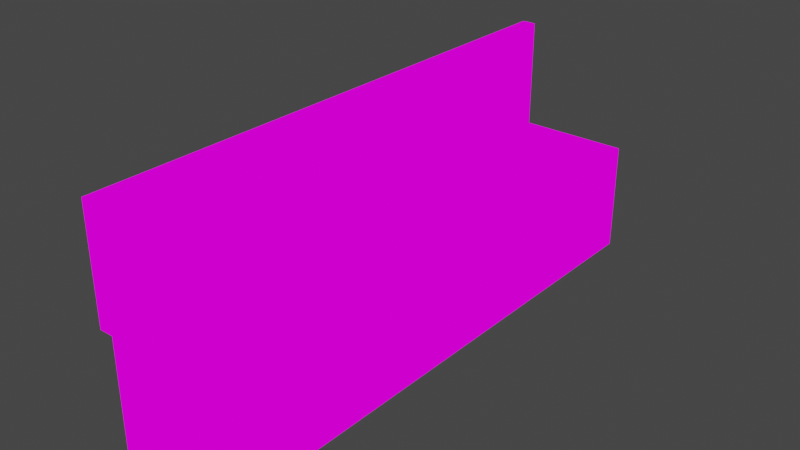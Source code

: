 # Source: spacePortBenchA.blend  (saved by Blender 2.93.21; exported with 4.5.12 LTS)
import bpy
from mathutils import Matrix  # noqa: F401  (used for matrix-valued properties, if any)

bpy.ops.wm.read_factory_settings(use_empty=True)
scene = bpy.context.scene
scene.name = 'Scene'

# ---- collections
col_collection = bpy.data.collections.new('Collection'); scene.collection.children.link(col_collection)

# ---- images (referenced by path relative to the original .blend; pixels are not part of the script)
import os
ASSET_DIR = os.environ.get("B2B_ASSET_DIR", "")  # directory of the original .blend (textures are referenced by path, not embedded)
HERE = os.path.dirname(os.path.abspath(__file__))  # packed textures are extracted next to this script under _unpacked/

def load_image(name, relpath, width, height, colorspace="sRGB"):
    """Load a texture the original file referenced (path relative to the .blend, or extracted next to this script)."""
    p = next((c for c in (os.path.join(HERE, relpath), os.path.join(ASSET_DIR, relpath)) if relpath and os.path.exists(c)), "")
    if p:
        img = bpy.data.images.load(p, check_existing=True)
        img.name = name
    else:  # same state as the original file: an image datablock whose file is absent (Cycles renders it pink)
        img = bpy.data.images.new(name, width, height)
        img.source = "FILE"
        img.filepath = "//" + (relpath or name)
    img.colorspace_settings.name = colorspace
    return img
img_corridortospaceport_png_001 = load_image('CorridorToSpacePort.png.001', 'CorridorToSpacePort.png', 1024, 1024, 'sRGB')
img_corridortospaceport_png = load_image('CorridorToSpacePort.png', 'CorridorToSpacePort.png', 1024, 1024, 'sRGB')

# ---- materials (node trees are filled in below, after node groups)
mat_corridortospaceport = bpy.data.materials.new('CorridorToSpacePort')
mat_corridortospaceport.use_transparent_shadow = False
mat_corridortospaceport_003 = bpy.data.materials.new('CorridorToSpacePort.003')
mat_corridortospaceport_003.use_transparent_shadow = False

# ---- material node trees
mat_corridortospaceport.use_nodes = True; mat_corridortospaceport.node_tree.nodes.clear()
_N = mat_corridortospaceport.node_tree.nodes; _L = mat_corridortospaceport.node_tree.links
n0 = _N.new('ShaderNodeOutputMaterial'); n0.name = 'Material Output'; n0.location = (400, 0)
n1 = _N.new('ShaderNodeLightPath'); n1.name = 'Light Path'; n1.location = (0, 250)
n2 = _N.new('ShaderNodeBsdfTransparent'); n2.name = 'Transparent BSDF'; n2.location = (-200, -100)
n3 = _N.new('ShaderNodeEmission'); n3.name = 'Emission'; n3.location = (-200, -200)
n4 = _N.new('ShaderNodeMixShader'); n4.name = 'Mix Shader'; n4.location = (200, 0)
n5 = _N.new('ShaderNodeMixShader'); n5.name = 'Mix Shader.001'; n5.location = (0, -100)
n6 = _N.new('ShaderNodeTexImage'); n6.name = 'Image Texture'; n6.location = (-500, 100)
n6.image = img_corridortospaceport_png_001
n6.interpolation = 'Closest'
_L.new(n6.outputs[0], n3.inputs[0])
_L.new(n6.outputs[1], n5.inputs[0])
_L.new(n2.outputs[0], n5.inputs[1])
_L.new(n2.outputs[0], n4.inputs[1])
_L.new(n3.outputs[0], n5.inputs[2])
_L.new(n5.outputs[0], n4.inputs[2])
_L.new(n1.outputs[0], n4.inputs[0])
_L.new(n4.outputs[0], n0.inputs[0])
n0.is_active_output = True
mat_corridortospaceport_003.use_nodes = True; mat_corridortospaceport_003.node_tree.nodes.clear()
_N = mat_corridortospaceport_003.node_tree.nodes; _L = mat_corridortospaceport_003.node_tree.links
n0 = _N.new('ShaderNodeOutputMaterial'); n0.name = 'Material Output'; n0.location = (400, 0)
n1 = _N.new('ShaderNodeLightPath'); n1.name = 'Light Path'; n1.location = (0, 250)
n2 = _N.new('ShaderNodeBsdfTransparent'); n2.name = 'Transparent BSDF'; n2.location = (-200, -100)
n3 = _N.new('ShaderNodeEmission'); n3.name = 'Emission'; n3.location = (-200, -200)
n4 = _N.new('ShaderNodeMixShader'); n4.name = 'Mix Shader'; n4.location = (200, 0)
n5 = _N.new('ShaderNodeMixShader'); n5.name = 'Mix Shader.001'; n5.location = (0, -100)
n6 = _N.new('ShaderNodeTexImage'); n6.name = 'Image Texture'; n6.location = (-500, 100)
n6.image = img_corridortospaceport_png
n6.interpolation = 'Closest'
_L.new(n6.outputs[0], n3.inputs[0])
_L.new(n6.outputs[1], n5.inputs[0])
_L.new(n2.outputs[0], n5.inputs[1])
_L.new(n2.outputs[0], n4.inputs[1])
_L.new(n3.outputs[0], n5.inputs[2])
_L.new(n5.outputs[0], n4.inputs[2])
_L.new(n1.outputs[0], n4.inputs[0])
_L.new(n4.outputs[0], n0.inputs[0])
n0.is_active_output = True

# ---- world
world_world = bpy.data.worlds.new('World'); scene.world = world_world
world_world.use_nodes = True; world_world.node_tree.nodes.clear()
_N = world_world.node_tree.nodes; _L = world_world.node_tree.links
n0 = _N.new('ShaderNodeOutputWorld'); n0.name = 'World Output'; n0.location = (300, 300)
n1 = _N.new('ShaderNodeBackground'); n1.name = 'Background'; n1.location = (10, 300)
n1.inputs[0].default_value = (0.05088, 0.05088, 0.05088, 1.0)
_L.new(n1.outputs[0], n0.inputs[0])
n0.is_active_output = True
world_world.color = (0.05088, 0.05088, 0.05088)
world_world.use_sun_shadow = False
world_world.sun_shadow_jitter_overblur = 0.0

# ---- meshes
me_cube_003 = bpy.data.meshes.new('Cube.003')
me_cube_003.from_pydata([(0.4167, -0.75, -0.5556), (-0.08333, 1.25, -0.5556), (0.4167, -0.75, -0.05556), (0.4167, -0.25, -0.5556), (0.4167, -1.25, -0.5556), (-0.08333, 0.75, -0.5556), (-0.08333, -1.25, -0.05556), (-0.08333, -0.75, -0.5556), (-0.08333, -0.25, -0.5556), (-0.08333, 0.25, -0.5556), (0.4167, -0.25, -0.05556), (-0.08333, -1.25, -0.5556), (0.4167, 0.75, -0.05556), (0.4167, 0.25, -0.5556), (0.4167, 0.25, -0.05556), (0.4167, 0.75, -0.5556), (-0.08333, 1.25, 0.4444), (0.4167, 1.25, -0.5556), (-0.08333, 1.25, -0.05556), (0.4167, 1.25, -0.05556), (-0.08333, 0.25, -0.05556), (0.4167, -1.25, -0.05556), (-0.08333, -1.25, 0.4444), (-0.08333, -0.75, -0.05556), (-0.08333, -0.25, -0.05556), (-0.08333, 0.75, -0.05556), (-0.08333, -0.75, 0.4444), (-0.08333, -0.25, 0.4444), (-0.08333, 0.75, 0.4444), (-0.08333, 0.25, 0.4444), (-0.1458, -1.25, -0.05556), (-0.1458, 1.25, 0.4444), (-0.1458, 1.25, -0.05556), (-0.1458, 0.25, -0.05556), (-0.1458, -1.25, 0.4444), (-0.1458, -0.75, -0.05556), (-0.1458, -0.25, -0.05556), (-0.1458, 0.75, -0.05556), (-0.1458, -0.75, 0.4444), (-0.1458, -0.25, 0.4444), (-0.1458, 0.75, 0.4444), (-0.1458, 0.25, 0.4444), (-0.1458, 0.0, -0.05556), (-0.1458, 0.0, 0.4444), (-0.1458, 0.0, -0.05556), (-0.1458, 0.0, -0.05556), (-0.1458, 0.0, 0.4444), (-0.1458, 0.0, -0.05556), (-0.1458, 0.0, -0.05556), (-0.1458, 0.0, -0.05556), (-0.1458, 0.0, 0.4444), (-0.1458, 0.0, 0.4444), (-0.1458, 0.0, 0.4444), (-0.1458, 0.0, 0.4444)], [], [(5, 1, 18, 25), (11, 7, 23, 6), (7, 8, 24, 23), (8, 9, 20, 24), (9, 5, 25, 20), (11, 4, 21, 6), (4, 0, 2, 21), (0, 3, 10, 2), (3, 13, 14, 10), (13, 15, 12, 14), (15, 17, 19, 12), (17, 1, 18, 19), (2, 23, 6, 21), (10, 24, 23, 2), (14, 20, 24, 10), (12, 25, 20, 14), (19, 18, 25, 12), (6, 23, 26, 22), (23, 24, 27, 26), (24, 20, 29, 27), (25, 18, 16, 28), (20, 25, 28, 29), (26, 27, 39, 38), (20, 24, 36, 33), (29, 28, 40, 41), (27, 29, 41, 39), (16, 18, 32, 31), (6, 22, 34, 30), (23, 6, 30, 35), (25, 20, 33, 37), (22, 26, 38, 34), (28, 16, 31, 40), (24, 23, 35, 36), (18, 25, 37, 32), (37, 33, 45, 49), (31, 32, 44, 43), (32, 37, 49, 44), (35, 30, 42, 47), (41, 40, 52, 53), (40, 31, 43, 52), (33, 36, 48, 45), (34, 38, 50, 46), (30, 34, 46, 42), (39, 41, 53, 51), (38, 39, 51, 50), (36, 35, 47, 48)])
me_cube_003.polygons.foreach_set('material_index', [1, 1, 1, 1, 1, 1, 1, 1, 1, 1, 1, 1, 1, 1, 1, 1, 1, 1, 1, 1, 1, 1, 1, 1, 1, 1, 1, 1, 1, 1, 1, 1, 1, 1, 1, 1, 1, 1, 1, 1, 1, 1, 1, 1, 1, 1])
_uv = me_cube_003.uv_layers.new(name='UVMap')
_uv.uv.foreach_set('vector', [0.6001, 0.591, 0.6333, 0.591, 0.6333, 0.6363, 0.6001, 0.6363, 0.6001, 0.591, 0.6333, 0.591, 0.6333, 0.6363, 0.6001, 0.6363, 0.6001, 0.591, 0.6333, 0.591, 0.6333, 0.6363, 0.6001, 0.6363, 0.6001, 0.591, 0.6333, 0.591, 0.6333, 0.6363, 0.6001, 0.6363, 0.6001, 0.591, 0.6333, 0.591, 0.6333, 0.6363, 0.6001, 0.6363, 0.9334, 0.4546, 0.9666, 0.4546, 0.9666, 0.4999, 0.9334, 0.4999, 0.9334, 0.4546, 0.9666, 0.4546, 0.9666, 0.4999, 0.9334, 0.4999, 0.9334, 0.4546, 0.9666, 0.4546, 0.9666, 0.4999, 0.9334, 0.4999, 0.9334, 0.4546, 0.9666, 0.4546, 0.9666, 0.4999, 0.9334, 0.4999, 0.9334, 0.4546, 0.9666, 0.4546, 0.9666, 0.4999, 0.9334, 0.4999, 0.9334, 0.4546, 0.9666, 0.4546, 0.9666, 0.4999, 0.9334, 0.4999, 0.9334, 0.4546, 0.9666, 0.4546, 0.9666, 0.4999, 0.9334, 0.4999, 0.3334, 0.7272, 0.3334, 0.6819, 0.4333, 0.6819, 0.4333, 0.7272, 0.4333, 0.7272, 0.4333, 0.6819, 0.3334, 0.6819, 0.3334, 0.7272, 0.4333, 0.7272, 0.4333, 0.6819, 0.3334, 0.6819, 0.3334, 0.7272, 0.3334, 0.7272, 0.3334, 0.6819, 0.4333, 0.6819, 0.4333, 0.7272, 0.3334, 0.7272, 0.3334, 0.6819, 0.4333, 0.6819, 0.4333, 0.7272, 0.4333, 0.6819, 0.3334, 0.6819, 0.3334, 0.7272, 0.4333, 0.7272, 0.3334, 0.6819, 0.4333, 0.6819, 0.4333, 0.7272, 0.3334, 0.7272, 0.3334, 0.6819, 0.4333, 0.6819, 0.4333, 0.7272, 0.3334, 0.7272, 0.4333, 0.6819, 0.3334, 0.6819, 0.3334, 0.7272, 0.4333, 0.7272, 0.4333, 0.6819, 0.3334, 0.6819, 0.3334, 0.7272, 0.4333, 0.7272, 0.3334, 0.7272, 0.4333, 0.7272, 0.4333, 0.7272, 0.3334, 0.7272, 0.6333, 0.6363, 0.6001, 0.6363, 0.6001, 0.6363, 0.6333, 0.6363, 0.4333, 0.7272, 0.3334, 0.7272, 0.3334, 0.7272, 0.4333, 0.7272, 0.3334, 0.7272, 0.4333, 0.7272, 0.4333, 0.7272, 0.3334, 0.7272, 0.3334, 0.7272, 0.3334, 0.6819, 0.3334, 0.6819, 0.3334, 0.7272, 0.4333, 0.6819, 0.4333, 0.7272, 0.4333, 0.7272, 0.4333, 0.6819, 0.6333, 0.6363, 0.6001, 0.6363, 0.6001, 0.6363, 0.6333, 0.6363, 0.6333, 0.6363, 0.6001, 0.6363, 0.6001, 0.6363, 0.6333, 0.6363, 0.4333, 0.7272, 0.3334, 0.7272, 0.3334, 0.7272, 0.4333, 0.7272, 0.4333, 0.7272, 0.3334, 0.7272, 0.3334, 0.7272, 0.4333, 0.7272, 0.6333, 0.6363, 0.6001, 0.6363, 0.6001, 0.6363, 0.6333, 0.6363, 0.6333, 0.6363, 0.6001, 0.6363, 0.6001, 0.6363, 0.6333, 0.6363, 0.6333, 0.6363, 0.6001, 0.6363, 0.6001, 0.6363, 0.6333, 0.6363, 0.3334, 0.7272, 0.3334, 0.6819, 0.3334, 0.6819, 0.3334, 0.7272, 0.6333, 0.6363, 0.6001, 0.6363, 0.6001, 0.6363, 0.6333, 0.6363, 0.6333, 0.6363, 0.6001, 0.6363, 0.6001, 0.6363, 0.6333, 0.6363, 0.4333, 0.7272, 0.3334, 0.7272, 0.3334, 0.7272, 0.4333, 0.7272, 0.4333, 0.7272, 0.3334, 0.7272, 0.3334, 0.7272, 0.4333, 0.7272, 0.6333, 0.6363, 0.6001, 0.6363, 0.6001, 0.6363, 0.6333, 0.6363, 0.4333, 0.7272, 0.3334, 0.7272, 0.3334, 0.7272, 0.4333, 0.7272, 0.4333, 0.6819, 0.4333, 0.7272, 0.4333, 0.7272, 0.4333, 0.6819, 0.3334, 0.7272, 0.4333, 0.7272, 0.4333, 0.7272, 0.3334, 0.7272, 0.3334, 0.7272, 0.4333, 0.7272, 0.4333, 0.7272, 0.3334, 0.7272, 0.6333, 0.6363, 0.6001, 0.6363, 0.6001, 0.6363, 0.6333, 0.6363])
me_cube_003.materials.append(mat_corridortospaceport)
me_cube_003.materials.append(mat_corridortospaceport_003)
me_cube_003.use_remesh_fix_poles = True
me_cube_003.use_remesh_preserve_attributes = False
me_cube_003.update()

# ---- objects
ob_cube = bpy.data.objects.new('Cube', me_cube_003)

# ---- transforms, parenting, visibility, modifiers, constraints
ob_cube.location = (0.02083, 0.4375, 0.5556)

# ---- collection membership
col_collection.objects.link(ob_cube)

# ---- scene / render settings (as saved in the file)
scene.frame_start = 1; scene.frame_end = 250; scene.frame_set(1)
scene.render.engine = 'BLENDER_EEVEE_NEXT'
scene.cycles.use_denoising = False
scene.cycles.samples = 128
scene.cycles.sampling_pattern = 'TABULATED_SOBOL'
scene.cycles.use_adaptive_sampling = False
scene.cycles.use_light_tree = False
scene.view_settings.view_transform = 'Filmic'
bpy.context.view_layer.update()

# ---- added for rendering (the .blend has no active camera): camera
cam_auto = bpy.data.cameras.new('AutoCamera')
cam_auto.lens = 50.0
cam_auto.sensor_width = 36.0
cam_auto.clip_end = 1000.0
ob_auto_camera = bpy.data.objects.new('AutoCamera', cam_auto)
scene.collection.objects.link(ob_auto_camera)
ob_auto_camera.location = (2.70127, -2.61653, 2.53602)
ob_auto_camera.rotation_euler = (1.09748, -7.21219e-08, 0.694738)
scene.camera = ob_auto_camera
bpy.context.view_layer.update()
